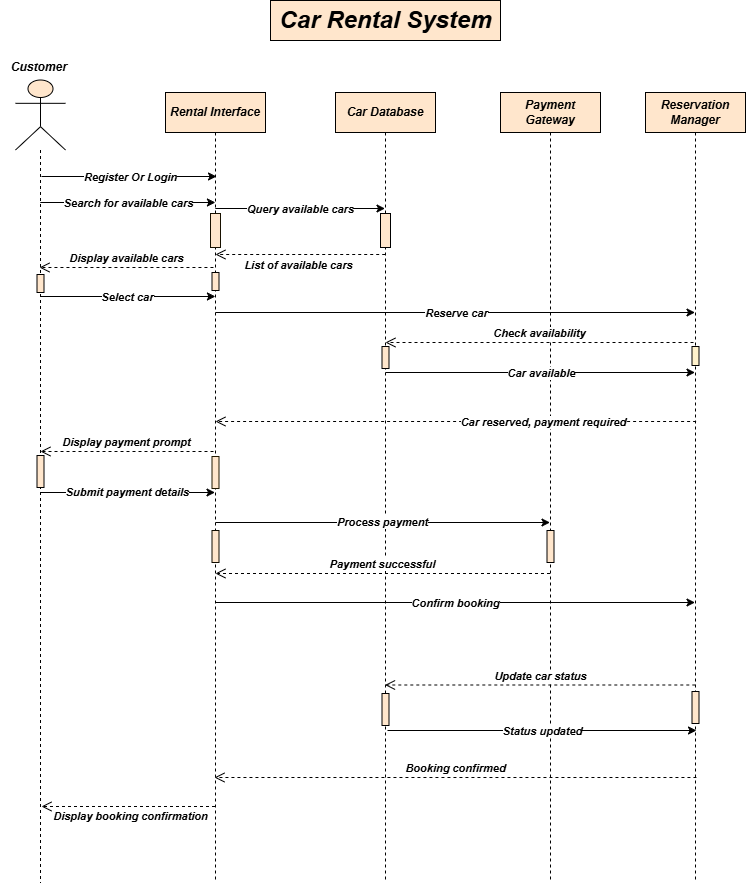

The diagram above was exported from draw.io. Its source (the exported page's mxGraphModel, read from the mxfile embedded in the PNG):
<mxGraphModel dx="1042" dy="608" grid="1" gridSize="10" guides="1" tooltips="1" connect="1" arrows="1" fold="1" page="1" pageScale="1" pageWidth="850" pageHeight="1100" background="#ffffff" math="0" shadow="0">
  <root>
    <mxCell id="0" />
    <mxCell id="1" parent="0" />
    <mxCell id="9vLBf35TbNJro72JMBwX-78" value="Car Rental System" style="text;strokeColor=#000000;fillColor=#ffe6cc;html=1;fontSize=24;fontStyle=3;verticalAlign=middle;align=center;" vertex="1" parent="1">
      <mxGeometry x="323" y="18" width="230" height="40" as="geometry" />
    </mxCell>
    <mxCell id="9vLBf35TbNJro72JMBwX-79" value="&lt;div&gt;Rental Interface&lt;/div&gt;" style="shape=umlLifeline;perimeter=lifelinePerimeter;whiteSpace=wrap;html=1;container=1;dropTarget=0;collapsible=0;recursiveResize=0;outlineConnect=0;portConstraint=eastwest;newEdgeStyle={&quot;curved&quot;:0,&quot;rounded&quot;:0};fontStyle=3;fillColor=#ffe6cc;strokeColor=#000000;" vertex="1" parent="1">
      <mxGeometry x="218" y="110" width="100" height="790" as="geometry" />
    </mxCell>
    <mxCell id="9vLBf35TbNJro72JMBwX-80" value="" style="html=1;points=[[0,0,0,0,5],[0,1,0,0,-5],[1,0,0,0,5],[1,1,0,0,-5]];perimeter=orthogonalPerimeter;outlineConnect=0;targetShapes=umlLifeline;portConstraint=eastwest;newEdgeStyle={&quot;curved&quot;:0,&quot;rounded&quot;:0};fillColor=#ffe6cc;strokeColor=#181100;" vertex="1" parent="9vLBf35TbNJro72JMBwX-79">
      <mxGeometry x="45" y="121" width="10" height="34" as="geometry" />
    </mxCell>
    <mxCell id="9vLBf35TbNJro72JMBwX-81" value="" style="html=1;points=[[0,0,0,0,5],[0,1,0,0,-5],[1,0,0,0,5],[1,1,0,0,-5]];perimeter=orthogonalPerimeter;outlineConnect=0;targetShapes=umlLifeline;portConstraint=eastwest;newEdgeStyle={&quot;curved&quot;:0,&quot;rounded&quot;:0};fillColor=#ffe6cc;strokeColor=#030200;" vertex="1" parent="9vLBf35TbNJro72JMBwX-79">
      <mxGeometry x="46.5" y="180" width="7" height="18" as="geometry" />
    </mxCell>
    <mxCell id="9vLBf35TbNJro72JMBwX-82" value="" style="html=1;points=[[0,0,0,0,5],[0,1,0,0,-5],[1,0,0,0,5],[1,1,0,0,-5]];perimeter=orthogonalPerimeter;outlineConnect=0;targetShapes=umlLifeline;portConstraint=eastwest;newEdgeStyle={&quot;curved&quot;:0,&quot;rounded&quot;:0};fillColor=#ffe6cc;strokeColor=#100C00;" vertex="1" parent="9vLBf35TbNJro72JMBwX-79">
      <mxGeometry x="46.5" y="438" width="7" height="32" as="geometry" />
    </mxCell>
    <mxCell id="9vLBf35TbNJro72JMBwX-83" value="" style="html=1;points=[[0,0,0,0,5],[0,1,0,0,-5],[1,0,0,0,5],[1,1,0,0,-5]];perimeter=orthogonalPerimeter;outlineConnect=0;targetShapes=umlLifeline;portConstraint=eastwest;newEdgeStyle={&quot;curved&quot;:0,&quot;rounded&quot;:0};fillColor=#ffe6cc;strokeColor=#201800;" vertex="1" parent="9vLBf35TbNJro72JMBwX-79">
      <mxGeometry x="46.5" y="364" width="7" height="32" as="geometry" />
    </mxCell>
    <mxCell id="9vLBf35TbNJro72JMBwX-84" value="&lt;div&gt;Car Database&lt;/div&gt;" style="shape=umlLifeline;perimeter=lifelinePerimeter;whiteSpace=wrap;html=1;container=1;dropTarget=0;collapsible=0;recursiveResize=0;outlineConnect=0;portConstraint=eastwest;newEdgeStyle={&quot;curved&quot;:0,&quot;rounded&quot;:0};fontStyle=3;fillColor=#ffe6cc;strokeColor=#000000;" vertex="1" parent="1">
      <mxGeometry x="388" y="110" width="100" height="790" as="geometry" />
    </mxCell>
    <mxCell id="9vLBf35TbNJro72JMBwX-85" value="" style="html=1;points=[[0,0,0,0,5],[0,1,0,0,-5],[1,0,0,0,5],[1,1,0,0,-5]];perimeter=orthogonalPerimeter;outlineConnect=0;targetShapes=umlLifeline;portConstraint=eastwest;newEdgeStyle={&quot;curved&quot;:0,&quot;rounded&quot;:0};fillColor=#ffe6cc;strokeColor=#000000;" vertex="1" parent="9vLBf35TbNJro72JMBwX-84">
      <mxGeometry x="45" y="121" width="10" height="34" as="geometry" />
    </mxCell>
    <mxCell id="9vLBf35TbNJro72JMBwX-86" value="" style="html=1;points=[[0,0,0,0,5],[0,1,0,0,-5],[1,0,0,0,5],[1,1,0,0,-5]];perimeter=orthogonalPerimeter;outlineConnect=0;targetShapes=umlLifeline;portConstraint=eastwest;newEdgeStyle={&quot;curved&quot;:0,&quot;rounded&quot;:0};fillColor=#ffe6cc;strokeColor=#000000;" vertex="1" parent="9vLBf35TbNJro72JMBwX-84">
      <mxGeometry x="46.5" y="254" width="7" height="22" as="geometry" />
    </mxCell>
    <mxCell id="9vLBf35TbNJro72JMBwX-87" value="" style="html=1;points=[[0,0,0,0,5],[0,1,0,0,-5],[1,0,0,0,5],[1,1,0,0,-5]];perimeter=orthogonalPerimeter;outlineConnect=0;targetShapes=umlLifeline;portConstraint=eastwest;newEdgeStyle={&quot;curved&quot;:0,&quot;rounded&quot;:0};fillColor=#ffe6cc;strokeColor=#000000;" vertex="1" parent="9vLBf35TbNJro72JMBwX-84">
      <mxGeometry x="46.5" y="601" width="7" height="32" as="geometry" />
    </mxCell>
    <mxCell id="9vLBf35TbNJro72JMBwX-88" value="&lt;div&gt;Payment Gateway&lt;/div&gt;" style="shape=umlLifeline;perimeter=lifelinePerimeter;whiteSpace=wrap;html=1;container=1;dropTarget=0;collapsible=0;recursiveResize=0;outlineConnect=0;portConstraint=eastwest;newEdgeStyle={&quot;curved&quot;:0,&quot;rounded&quot;:0};fontStyle=3;fillColor=#ffe6cc;strokeColor=#000000;" vertex="1" parent="1">
      <mxGeometry x="553" y="110" width="100" height="790" as="geometry" />
    </mxCell>
    <mxCell id="9vLBf35TbNJro72JMBwX-89" value="" style="html=1;points=[[0,0,0,0,5],[0,1,0,0,-5],[1,0,0,0,5],[1,1,0,0,-5]];perimeter=orthogonalPerimeter;outlineConnect=0;targetShapes=umlLifeline;portConstraint=eastwest;newEdgeStyle={&quot;curved&quot;:0,&quot;rounded&quot;:0};fillColor=#ffe6cc;strokeColor=#000000;" vertex="1" parent="9vLBf35TbNJro72JMBwX-88">
      <mxGeometry x="46.5" y="438" width="7" height="32" as="geometry" />
    </mxCell>
    <mxCell id="9vLBf35TbNJro72JMBwX-90" value="" style="shape=umlLifeline;perimeter=lifelinePerimeter;whiteSpace=wrap;html=1;container=1;dropTarget=0;collapsible=0;recursiveResize=0;outlineConnect=0;portConstraint=eastwest;newEdgeStyle={&quot;curved&quot;:0,&quot;rounded&quot;:0};participant=umlActor;size=70;fontStyle=3;fillColor=#ffe6cc;strokeColor=#000000;" vertex="1" parent="1">
      <mxGeometry x="68" y="97.5" width="50" height="802.5" as="geometry" />
    </mxCell>
    <mxCell id="9vLBf35TbNJro72JMBwX-91" value="" style="html=1;points=[[0,0,0,0,5],[0,1,0,0,-5],[1,0,0,0,5],[1,1,0,0,-5]];perimeter=orthogonalPerimeter;outlineConnect=0;targetShapes=umlLifeline;portConstraint=eastwest;newEdgeStyle={&quot;curved&quot;:0,&quot;rounded&quot;:0};fillColor=#ffe6cc;strokeColor=#000000;" vertex="1" parent="9vLBf35TbNJro72JMBwX-90">
      <mxGeometry x="21.5" y="194.5" width="7" height="18" as="geometry" />
    </mxCell>
    <mxCell id="9vLBf35TbNJro72JMBwX-92" value="" style="html=1;points=[[0,0,0,0,5],[0,1,0,0,-5],[1,0,0,0,5],[1,1,0,0,-5]];perimeter=orthogonalPerimeter;outlineConnect=0;targetShapes=umlLifeline;portConstraint=eastwest;newEdgeStyle={&quot;curved&quot;:0,&quot;rounded&quot;:0};fillColor=#ffe6cc;strokeColor=light-dark(#000000, #996500);" vertex="1" parent="9vLBf35TbNJro72JMBwX-90">
      <mxGeometry x="21.5" y="375.5" width="7" height="32" as="geometry" />
    </mxCell>
    <mxCell id="9vLBf35TbNJro72JMBwX-93" value="&lt;b&gt;&lt;i&gt;Customer&amp;nbsp;&lt;/i&gt;&lt;/b&gt;" style="text;html=1;align=center;verticalAlign=middle;resizable=0;points=[];autosize=1;strokeColor=none;fillColor=none;" vertex="1" parent="1">
      <mxGeometry x="53" y="70" width="80" height="30" as="geometry" />
    </mxCell>
    <mxCell id="9vLBf35TbNJro72JMBwX-94" value="&lt;div&gt;Reservation Manager&lt;/div&gt;" style="shape=umlLifeline;perimeter=lifelinePerimeter;whiteSpace=wrap;html=1;container=1;dropTarget=0;collapsible=0;recursiveResize=0;outlineConnect=0;portConstraint=eastwest;newEdgeStyle={&quot;curved&quot;:0,&quot;rounded&quot;:0};fontStyle=3;fillColor=#ffe6cc;strokeColor=#000000;" vertex="1" parent="1">
      <mxGeometry x="698" y="110" width="100" height="790" as="geometry" />
    </mxCell>
    <mxCell id="9vLBf35TbNJro72JMBwX-95" value="" style="html=1;points=[[0,0,0,0,5],[0,1,0,0,-5],[1,0,0,0,5],[1,1,0,0,-5]];perimeter=orthogonalPerimeter;outlineConnect=0;targetShapes=umlLifeline;portConstraint=eastwest;newEdgeStyle={&quot;curved&quot;:0,&quot;rounded&quot;:0};fillColor=#fff2cc;strokeColor=#000000;" vertex="1" parent="9vLBf35TbNJro72JMBwX-94">
      <mxGeometry x="46.5" y="254" width="7" height="19" as="geometry" />
    </mxCell>
    <mxCell id="9vLBf35TbNJro72JMBwX-96" value="" style="html=1;points=[[0,0,0,0,5],[0,1,0,0,-5],[1,0,0,0,5],[1,1,0,0,-5]];perimeter=orthogonalPerimeter;outlineConnect=0;targetShapes=umlLifeline;portConstraint=eastwest;newEdgeStyle={&quot;curved&quot;:0,&quot;rounded&quot;:0};fillColor=#ffe6cc;strokeColor=light-dark(#000000, #996500);" vertex="1" parent="9vLBf35TbNJro72JMBwX-94">
      <mxGeometry x="46.5" y="599" width="7" height="32" as="geometry" />
    </mxCell>
    <mxCell id="9vLBf35TbNJro72JMBwX-97" value="" style="endArrow=classic;html=1;rounded=0;fontStyle=3" edge="1" parent="1">
      <mxGeometry relative="1" as="geometry">
        <mxPoint x="94" y="194" as="sourcePoint" />
        <mxPoint x="269" y="194" as="targetPoint" />
      </mxGeometry>
    </mxCell>
    <mxCell id="9vLBf35TbNJro72JMBwX-98" value="Register Or Login" style="edgeLabel;resizable=0;html=1;align=center;verticalAlign=middle;fontStyle=3" connectable="0" vertex="1" parent="9vLBf35TbNJro72JMBwX-97">
      <mxGeometry relative="1" as="geometry" />
    </mxCell>
    <mxCell id="9vLBf35TbNJro72JMBwX-99" value="" style="endArrow=classic;html=1;rounded=0;fontStyle=3" edge="1" parent="1">
      <mxGeometry relative="1" as="geometry">
        <mxPoint x="92.75925925925935" y="220" as="sourcePoint" />
        <mxPoint x="267.91" y="220" as="targetPoint" />
      </mxGeometry>
    </mxCell>
    <mxCell id="9vLBf35TbNJro72JMBwX-100" value="&lt;div&gt;Search for available cars&lt;/div&gt;" style="edgeLabel;resizable=0;html=1;align=center;verticalAlign=middle;fontStyle=3" connectable="0" vertex="1" parent="9vLBf35TbNJro72JMBwX-99">
      <mxGeometry relative="1" as="geometry" />
    </mxCell>
    <mxCell id="9vLBf35TbNJro72JMBwX-101" value="" style="endArrow=classic;html=1;rounded=0;fontStyle=3" edge="1" parent="1">
      <mxGeometry relative="1" as="geometry">
        <mxPoint x="267.83333333333337" y="226" as="sourcePoint" />
        <mxPoint x="437.5" y="226" as="targetPoint" />
      </mxGeometry>
    </mxCell>
    <mxCell id="9vLBf35TbNJro72JMBwX-102" value="&lt;div&gt;Query available cars&lt;/div&gt;" style="edgeLabel;resizable=0;html=1;align=center;verticalAlign=middle;fontStyle=3" connectable="0" vertex="1" parent="9vLBf35TbNJro72JMBwX-101">
      <mxGeometry relative="1" as="geometry" />
    </mxCell>
    <mxCell id="9vLBf35TbNJro72JMBwX-103" value="" style="endArrow=classic;html=1;rounded=0;fontStyle=3" edge="1" parent="1">
      <mxGeometry relative="1" as="geometry">
        <mxPoint x="92.92857142857144" y="314" as="sourcePoint" />
        <mxPoint x="267.91" y="314" as="targetPoint" />
      </mxGeometry>
    </mxCell>
    <mxCell id="9vLBf35TbNJro72JMBwX-104" value="&lt;div&gt;Select car&lt;/div&gt;" style="edgeLabel;resizable=0;html=1;align=center;verticalAlign=middle;fontStyle=3" connectable="0" vertex="1" parent="9vLBf35TbNJro72JMBwX-103">
      <mxGeometry relative="1" as="geometry" />
    </mxCell>
    <mxCell id="9vLBf35TbNJro72JMBwX-105" value="" style="endArrow=classic;html=1;rounded=0;fontStyle=3" edge="1" parent="1">
      <mxGeometry relative="1" as="geometry">
        <mxPoint x="268.000909090909" y="330" as="sourcePoint" />
        <mxPoint x="747.5" y="330" as="targetPoint" />
      </mxGeometry>
    </mxCell>
    <mxCell id="9vLBf35TbNJro72JMBwX-106" value="&lt;div&gt;Reserve car&lt;/div&gt;" style="edgeLabel;resizable=0;html=1;align=center;verticalAlign=middle;fontStyle=3" connectable="0" vertex="1" parent="9vLBf35TbNJro72JMBwX-105">
      <mxGeometry relative="1" as="geometry" />
    </mxCell>
    <mxCell id="9vLBf35TbNJro72JMBwX-107" value="" style="endArrow=classic;html=1;rounded=0;fontStyle=3" edge="1" parent="1" target="9vLBf35TbNJro72JMBwX-94">
      <mxGeometry relative="1" as="geometry">
        <mxPoint x="438.00333333333333" y="390" as="sourcePoint" />
        <mxPoint x="607.67" y="390" as="targetPoint" />
      </mxGeometry>
    </mxCell>
    <mxCell id="9vLBf35TbNJro72JMBwX-108" value="&lt;div&gt;Car available&lt;/div&gt;" style="edgeLabel;resizable=0;html=1;align=center;verticalAlign=middle;fontStyle=3" connectable="0" vertex="1" parent="9vLBf35TbNJro72JMBwX-107">
      <mxGeometry relative="1" as="geometry" />
    </mxCell>
    <mxCell id="9vLBf35TbNJro72JMBwX-109" value="" style="endArrow=classic;html=1;rounded=0;fontStyle=3" edge="1" parent="1">
      <mxGeometry relative="1" as="geometry">
        <mxPoint x="92.75925925925935" y="509.9999999999999" as="sourcePoint" />
        <mxPoint x="267.5" y="509.9999999999999" as="targetPoint" />
      </mxGeometry>
    </mxCell>
    <mxCell id="9vLBf35TbNJro72JMBwX-110" value="&lt;div&gt;Submit payment details&lt;/div&gt;" style="edgeLabel;resizable=0;html=1;align=center;verticalAlign=middle;fontStyle=3" connectable="0" vertex="1" parent="9vLBf35TbNJro72JMBwX-109">
      <mxGeometry relative="1" as="geometry" />
    </mxCell>
    <mxCell id="9vLBf35TbNJro72JMBwX-111" value="" style="endArrow=classic;html=1;rounded=0;fontStyle=3" edge="1" parent="1" target="9vLBf35TbNJro72JMBwX-88">
      <mxGeometry relative="1" as="geometry">
        <mxPoint x="267.99925925925936" y="539.9999999999999" as="sourcePoint" />
        <mxPoint x="597.5" y="539.9999999999999" as="targetPoint" />
      </mxGeometry>
    </mxCell>
    <mxCell id="9vLBf35TbNJro72JMBwX-112" value="&lt;div&gt;Process payment&lt;/div&gt;" style="edgeLabel;resizable=0;html=1;align=center;verticalAlign=middle;fontStyle=3" connectable="0" vertex="1" parent="9vLBf35TbNJro72JMBwX-111">
      <mxGeometry relative="1" as="geometry" />
    </mxCell>
    <mxCell id="9vLBf35TbNJro72JMBwX-113" value="" style="endArrow=classic;html=1;rounded=0;fontStyle=3" edge="1" parent="1">
      <mxGeometry relative="1" as="geometry">
        <mxPoint x="267.99925925925936" y="619.9999999999999" as="sourcePoint" />
        <mxPoint x="747.4999999999998" y="620" as="targetPoint" />
      </mxGeometry>
    </mxCell>
    <mxCell id="9vLBf35TbNJro72JMBwX-114" value="&lt;div&gt;Confirm booking&lt;/div&gt;" style="edgeLabel;resizable=0;html=1;align=center;verticalAlign=middle;fontStyle=3" connectable="0" vertex="1" parent="9vLBf35TbNJro72JMBwX-113">
      <mxGeometry relative="1" as="geometry" />
    </mxCell>
    <mxCell id="9vLBf35TbNJro72JMBwX-115" value="" style="endArrow=classic;html=1;rounded=0;fontStyle=3" edge="1" parent="1">
      <mxGeometry relative="1" as="geometry">
        <mxPoint x="440.00333333333333" y="748" as="sourcePoint" />
        <mxPoint x="749" y="748" as="targetPoint" />
      </mxGeometry>
    </mxCell>
    <mxCell id="9vLBf35TbNJro72JMBwX-116" value="&lt;div&gt;Status updated&lt;/div&gt;" style="edgeLabel;resizable=0;html=1;align=center;verticalAlign=middle;fontStyle=3" connectable="0" vertex="1" parent="9vLBf35TbNJro72JMBwX-115">
      <mxGeometry relative="1" as="geometry" />
    </mxCell>
    <mxCell id="9vLBf35TbNJro72JMBwX-117" value="&lt;span style=&quot;font-style: italic; font-weight: 700;&quot;&gt;Booking confirmed&lt;/span&gt;" style="html=1;verticalAlign=bottom;endArrow=open;dashed=1;endSize=8;curved=0;rounded=0;exitX=0.519;exitY=0.903;exitDx=0;exitDy=0;exitPerimeter=0;" edge="1" parent="1">
      <mxGeometry relative="1" as="geometry">
        <mxPoint x="748.9399999999998" y="795.0000000000001" as="sourcePoint" />
        <mxPoint x="266.9994594594594" y="795.0000000000001" as="targetPoint" />
      </mxGeometry>
    </mxCell>
    <mxCell id="9vLBf35TbNJro72JMBwX-118" value="&lt;span style=&quot;font-style: italic; font-weight: 700;&quot;&gt;Display booking confirmation&lt;/span&gt;" style="html=1;verticalAlign=bottom;endArrow=open;dashed=1;endSize=8;curved=0;rounded=0;" edge="1" parent="1" source="9vLBf35TbNJro72JMBwX-79">
      <mxGeometry x="-0.0259" y="19" relative="1" as="geometry">
        <mxPoint x="174" y="824" as="sourcePoint" />
        <mxPoint x="94" y="824" as="targetPoint" />
        <mxPoint as="offset" />
      </mxGeometry>
    </mxCell>
    <mxCell id="9vLBf35TbNJro72JMBwX-119" value="&lt;span style=&quot;font-style: italic; font-weight: 700;&quot;&gt;Payment successful&lt;/span&gt;" style="html=1;verticalAlign=bottom;endArrow=open;dashed=1;endSize=8;curved=0;rounded=0;exitX=0.495;exitY=0.619;exitDx=0;exitDy=0;exitPerimeter=0;" edge="1" parent="1">
      <mxGeometry relative="1" as="geometry">
        <mxPoint x="602.4999999999998" y="590.9999999999999" as="sourcePoint" />
        <mxPoint x="267.95945945945937" y="590.9999999999999" as="targetPoint" />
      </mxGeometry>
    </mxCell>
    <mxCell id="9vLBf35TbNJro72JMBwX-120" value="&lt;span style=&quot;font-style: italic; font-weight: 700;&quot;&gt;Display payment prompt&lt;/span&gt;" style="html=1;verticalAlign=bottom;endArrow=open;dashed=1;endSize=8;curved=0;rounded=0;exitX=0.48;exitY=0.469;exitDx=0;exitDy=0;exitPerimeter=0;" edge="1" parent="1">
      <mxGeometry relative="1" as="geometry">
        <mxPoint x="265.9999999999999" y="469" as="sourcePoint" />
        <mxPoint x="92.95945945945937" y="469" as="targetPoint" />
      </mxGeometry>
    </mxCell>
    <mxCell id="9vLBf35TbNJro72JMBwX-121" value="&lt;span style=&quot;font-style: italic; font-weight: 700;&quot;&gt;Display available cars&lt;/span&gt;" style="html=1;verticalAlign=bottom;endArrow=open;dashed=1;endSize=8;curved=0;rounded=0;exitX=0.489;exitY=0.23;exitDx=0;exitDy=0;exitPerimeter=0;" edge="1" parent="1">
      <mxGeometry relative="1" as="geometry">
        <mxPoint x="265.9399999999999" y="285.00000000000006" as="sourcePoint" />
        <mxPoint x="91.99945945945937" y="285.00000000000006" as="targetPoint" />
      </mxGeometry>
    </mxCell>
    <mxCell id="9vLBf35TbNJro72JMBwX-122" value="&lt;span style=&quot;font-style: italic; font-weight: 700;&quot;&gt;List of available cars&lt;/span&gt;" style="html=1;verticalAlign=bottom;endArrow=open;dashed=1;endSize=8;curved=0;rounded=0;exitX=0.497;exitY=0.2;exitDx=0;exitDy=0;exitPerimeter=0;" edge="1" parent="1">
      <mxGeometry x="0.0216" y="20" relative="1" as="geometry">
        <mxPoint x="437.70000000000005" y="272" as="sourcePoint" />
        <mxPoint x="267.95945945945937" y="272" as="targetPoint" />
        <mxPoint as="offset" />
      </mxGeometry>
    </mxCell>
    <mxCell id="9vLBf35TbNJro72JMBwX-123" value="&lt;span style=&quot;font-style: italic; font-weight: 700;&quot;&gt;Check availability&lt;/span&gt;" style="html=1;verticalAlign=bottom;endArrow=open;dashed=1;endSize=8;curved=0;rounded=0;exitX=0.48;exitY=0.33;exitDx=0;exitDy=0;exitPerimeter=0;" edge="1" parent="1">
      <mxGeometry relative="1" as="geometry">
        <mxPoint x="746" y="359.99999999999994" as="sourcePoint" />
        <mxPoint x="437.9594594594596" y="359.99999999999994" as="targetPoint" />
      </mxGeometry>
    </mxCell>
    <mxCell id="9vLBf35TbNJro72JMBwX-124" value="&lt;span style=&quot;font-style: italic; font-weight: 700;&quot;&gt;Car reserved, payment required&lt;/span&gt;" style="html=1;verticalAlign=bottom;endArrow=open;dashed=1;endSize=8;curved=0;rounded=0;exitX=0.506;exitY=0.393;exitDx=0;exitDy=0;exitPerimeter=0;" edge="1" parent="1">
      <mxGeometry x="-0.365" y="10" relative="1" as="geometry">
        <mxPoint x="748.5999999999999" y="438.9999999999999" as="sourcePoint" />
        <mxPoint x="267.95945945945937" y="438.9999999999999" as="targetPoint" />
        <mxPoint as="offset" />
      </mxGeometry>
    </mxCell>
    <mxCell id="9vLBf35TbNJro72JMBwX-125" value="&lt;span style=&quot;font-style: italic; font-weight: 700;&quot;&gt;Update car status&lt;/span&gt;" style="html=1;verticalAlign=bottom;endArrow=open;dashed=1;endSize=8;curved=0;rounded=0;exitX=0.498;exitY=0.75;exitDx=0;exitDy=0;exitPerimeter=0;" edge="1" parent="1" source="9vLBf35TbNJro72JMBwX-94" target="9vLBf35TbNJro72JMBwX-84">
      <mxGeometry relative="1" as="geometry">
        <mxPoint x="619" y="702" as="sourcePoint" />
        <mxPoint x="539" y="702" as="targetPoint" />
      </mxGeometry>
    </mxCell>
  </root>
</mxGraphModel>